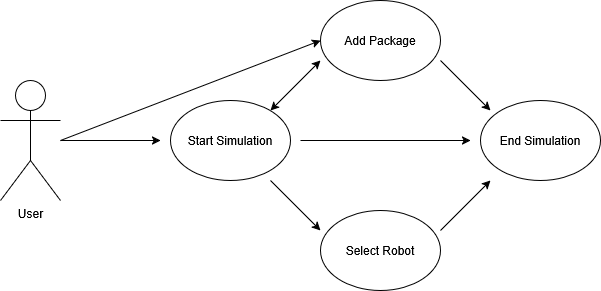

The diagram above was exported from draw.io. Its source (the exported page's mxGraphModel, read from the mxfile embedded in the PNG):
<mxGraphModel dx="1426" dy="785" grid="1" gridSize="10" guides="1" tooltips="1" connect="1" arrows="1" fold="1" page="1" pageScale="1" pageWidth="850" pageHeight="1100" math="0" shadow="0">
  <root>
    <mxCell id="0" />
    <mxCell id="1" parent="0" />
    <mxCell id="qo43rhqJ4Ael0pp_lHtE-1" value="&lt;div&gt;User&lt;/div&gt;" style="shape=umlActor;verticalLabelPosition=bottom;verticalAlign=top;html=1;outlineConnect=0;align=center;" vertex="1" parent="1">
      <mxGeometry x="120" y="260" width="60" height="120" as="geometry" />
    </mxCell>
    <mxCell id="qo43rhqJ4Ael0pp_lHtE-3" value="Start Simulation" style="ellipse;whiteSpace=wrap;html=1;" vertex="1" parent="1">
      <mxGeometry x="290" y="280" width="120" height="80" as="geometry" />
    </mxCell>
    <mxCell id="qo43rhqJ4Ael0pp_lHtE-4" value="" style="endArrow=classic;html=1;rounded=0;" edge="1" parent="1">
      <mxGeometry width="50" height="50" relative="1" as="geometry">
        <mxPoint x="180" y="320" as="sourcePoint" />
        <mxPoint x="280" y="320" as="targetPoint" />
      </mxGeometry>
    </mxCell>
    <mxCell id="qo43rhqJ4Ael0pp_lHtE-5" value="End Simulation" style="ellipse;whiteSpace=wrap;html=1;" vertex="1" parent="1">
      <mxGeometry x="600" y="280" width="120" height="80" as="geometry" />
    </mxCell>
    <mxCell id="qo43rhqJ4Ael0pp_lHtE-6" value="Add Package" style="ellipse;whiteSpace=wrap;html=1;" vertex="1" parent="1">
      <mxGeometry x="440" y="180" width="120" height="80" as="geometry" />
    </mxCell>
    <mxCell id="qo43rhqJ4Ael0pp_lHtE-7" value="Select Robot" style="ellipse;whiteSpace=wrap;html=1;" vertex="1" parent="1">
      <mxGeometry x="440" y="390" width="120" height="80" as="geometry" />
    </mxCell>
    <mxCell id="qo43rhqJ4Ael0pp_lHtE-8" value="" style="endArrow=classic;html=1;rounded=0;" edge="1" parent="1">
      <mxGeometry width="50" height="50" relative="1" as="geometry">
        <mxPoint x="420" y="320" as="sourcePoint" />
        <mxPoint x="590" y="320" as="targetPoint" />
      </mxGeometry>
    </mxCell>
    <mxCell id="qo43rhqJ4Ael0pp_lHtE-17" value="" style="endArrow=classic;html=1;rounded=0;entryX=0;entryY=0.5;entryDx=0;entryDy=0;" edge="1" parent="1" target="qo43rhqJ4Ael0pp_lHtE-6">
      <mxGeometry width="50" height="50" relative="1" as="geometry">
        <mxPoint x="180" y="320" as="sourcePoint" />
        <mxPoint x="230" y="270" as="targetPoint" />
      </mxGeometry>
    </mxCell>
    <mxCell id="qo43rhqJ4Ael0pp_lHtE-19" value="" style="endArrow=classic;startArrow=classic;html=1;rounded=0;" edge="1" parent="1">
      <mxGeometry width="50" height="50" relative="1" as="geometry">
        <mxPoint x="390" y="290" as="sourcePoint" />
        <mxPoint x="440" y="240" as="targetPoint" />
      </mxGeometry>
    </mxCell>
    <mxCell id="qo43rhqJ4Ael0pp_lHtE-21" value="" style="endArrow=classic;html=1;rounded=0;" edge="1" parent="1">
      <mxGeometry width="50" height="50" relative="1" as="geometry">
        <mxPoint x="390" y="360" as="sourcePoint" />
        <mxPoint x="440" y="410" as="targetPoint" />
      </mxGeometry>
    </mxCell>
    <mxCell id="qo43rhqJ4Ael0pp_lHtE-22" value="" style="endArrow=classic;html=1;rounded=0;" edge="1" parent="1">
      <mxGeometry width="50" height="50" relative="1" as="geometry">
        <mxPoint x="560" y="240" as="sourcePoint" />
        <mxPoint x="610" y="290" as="targetPoint" />
      </mxGeometry>
    </mxCell>
    <mxCell id="qo43rhqJ4Ael0pp_lHtE-23" value="" style="endArrow=classic;html=1;rounded=0;" edge="1" parent="1">
      <mxGeometry width="50" height="50" relative="1" as="geometry">
        <mxPoint x="560" y="410" as="sourcePoint" />
        <mxPoint x="610" y="360" as="targetPoint" />
      </mxGeometry>
    </mxCell>
  </root>
</mxGraphModel>